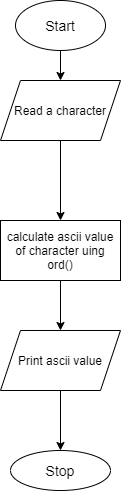

The diagram above was exported from draw.io. Its source (the exported page's mxGraphModel, read from the mxfile embedded in the PNG):
<mxGraphModel dx="1038" dy="579" grid="1" gridSize="10" guides="1" tooltips="1" connect="1" arrows="1" fold="1" page="1" pageScale="1" pageWidth="827" pageHeight="1169" math="0" shadow="0">
  <root>
    <mxCell id="WIyWlLk6GJQsqaUBKTNV-0" />
    <mxCell id="WIyWlLk6GJQsqaUBKTNV-1" parent="WIyWlLk6GJQsqaUBKTNV-0" />
    <mxCell id="JA_lbJiP3b0RAvIYMxnK-5" style="edgeStyle=orthogonalEdgeStyle;rounded=0;orthogonalLoop=1;jettySize=auto;html=1;entryX=0.5;entryY=0;entryDx=0;entryDy=0;" edge="1" parent="WIyWlLk6GJQsqaUBKTNV-1" source="JA_lbJiP3b0RAvIYMxnK-0" target="JA_lbJiP3b0RAvIYMxnK-1">
      <mxGeometry relative="1" as="geometry" />
    </mxCell>
    <mxCell id="JA_lbJiP3b0RAvIYMxnK-0" value="&lt;font style=&quot;font-size: 14px&quot;&gt;Start&lt;/font&gt;" style="ellipse;whiteSpace=wrap;html=1;" vertex="1" parent="WIyWlLk6GJQsqaUBKTNV-1">
      <mxGeometry x="250" y="30" width="90" height="50" as="geometry" />
    </mxCell>
    <mxCell id="JA_lbJiP3b0RAvIYMxnK-6" style="edgeStyle=orthogonalEdgeStyle;rounded=0;orthogonalLoop=1;jettySize=auto;html=1;" edge="1" parent="WIyWlLk6GJQsqaUBKTNV-1" source="JA_lbJiP3b0RAvIYMxnK-1" target="JA_lbJiP3b0RAvIYMxnK-2">
      <mxGeometry relative="1" as="geometry" />
    </mxCell>
    <mxCell id="JA_lbJiP3b0RAvIYMxnK-1" value="Read a character" style="shape=parallelogram;perimeter=parallelogramPerimeter;whiteSpace=wrap;html=1;fixedSize=1;" vertex="1" parent="WIyWlLk6GJQsqaUBKTNV-1">
      <mxGeometry x="235" y="110" width="120" height="60" as="geometry" />
    </mxCell>
    <mxCell id="JA_lbJiP3b0RAvIYMxnK-7" style="edgeStyle=orthogonalEdgeStyle;rounded=0;orthogonalLoop=1;jettySize=auto;html=1;" edge="1" parent="WIyWlLk6GJQsqaUBKTNV-1" source="JA_lbJiP3b0RAvIYMxnK-2" target="JA_lbJiP3b0RAvIYMxnK-3">
      <mxGeometry relative="1" as="geometry" />
    </mxCell>
    <mxCell id="JA_lbJiP3b0RAvIYMxnK-2" value="calculate ascii value of character uing ord()" style="rounded=0;whiteSpace=wrap;html=1;" vertex="1" parent="WIyWlLk6GJQsqaUBKTNV-1">
      <mxGeometry x="235" y="250" width="120" height="60" as="geometry" />
    </mxCell>
    <mxCell id="JA_lbJiP3b0RAvIYMxnK-10" style="edgeStyle=orthogonalEdgeStyle;rounded=0;orthogonalLoop=1;jettySize=auto;html=1;" edge="1" parent="WIyWlLk6GJQsqaUBKTNV-1" source="JA_lbJiP3b0RAvIYMxnK-3" target="JA_lbJiP3b0RAvIYMxnK-4">
      <mxGeometry relative="1" as="geometry" />
    </mxCell>
    <mxCell id="JA_lbJiP3b0RAvIYMxnK-3" value="Print ascii value" style="shape=parallelogram;perimeter=parallelogramPerimeter;whiteSpace=wrap;html=1;fixedSize=1;" vertex="1" parent="WIyWlLk6GJQsqaUBKTNV-1">
      <mxGeometry x="235" y="360" width="120" height="60" as="geometry" />
    </mxCell>
    <mxCell id="JA_lbJiP3b0RAvIYMxnK-4" value="&lt;font style=&quot;font-size: 14px&quot;&gt;Stop&lt;/font&gt;" style="ellipse;whiteSpace=wrap;html=1;" vertex="1" parent="WIyWlLk6GJQsqaUBKTNV-1">
      <mxGeometry x="245" y="480" width="100" height="40" as="geometry" />
    </mxCell>
  </root>
</mxGraphModel>